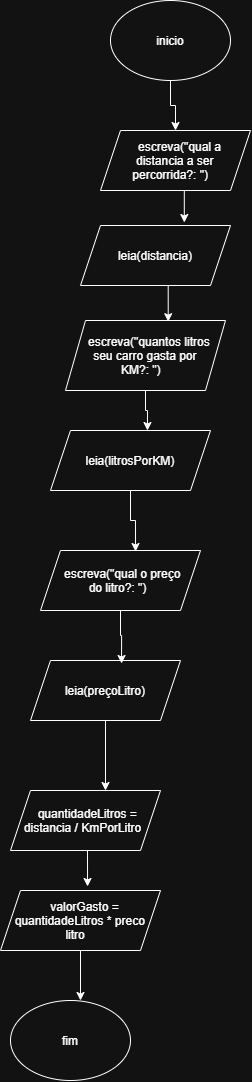

The diagram above was exported from draw.io. Its source (the exported page's mxGraphModel, read from the mxfile embedded in the PNG):
<mxGraphModel dx="1414" dy="1946" grid="1" gridSize="10" guides="1" tooltips="1" connect="1" arrows="1" fold="1" page="1" pageScale="1" pageWidth="827" pageHeight="1169" math="0" shadow="0">
  <root>
    <mxCell id="0" />
    <mxCell id="1" parent="0" />
    <mxCell id="wcSpciSZDHGkSnCffsRk-9" edge="1" parent="1" source="wcSpciSZDHGkSnCffsRk-1" style="edgeStyle=orthogonalEdgeStyle;rounded=0;orthogonalLoop=1;jettySize=auto;html=1;exitX=0.5;exitY=1;exitDx=0;exitDy=0;entryX=0.5;entryY=0;entryDx=0;entryDy=0;" target="wcSpciSZDHGkSnCffsRk-2">
      <mxGeometry relative="1" as="geometry" />
    </mxCell>
    <mxCell id="wcSpciSZDHGkSnCffsRk-1" parent="1" style="ellipse;whiteSpace=wrap;html=1;shapeInside=1;" value="inicio" vertex="1">
      <mxGeometry height="80" width="120" x="350" y="-10" as="geometry" />
    </mxCell>
    <mxCell id="wcSpciSZDHGkSnCffsRk-2" parent="1" style="shape=parallelogram;perimeter=parallelogramPerimeter;whiteSpace=wrap;html=1;shapeInside=1;fixedSize=1;" value="escreva(&quot;qual a distancia a ser percorrida?: &quot;)" vertex="1">
      <mxGeometry height="60" width="150" x="340" y="120" as="geometry" />
    </mxCell>
    <mxCell id="wcSpciSZDHGkSnCffsRk-3" parent="1" style="shape=parallelogram;perimeter=parallelogramPerimeter;whiteSpace=wrap;html=1;shapeInside=1;fixedSize=1;" value="leia(distancia)" vertex="1">
      <mxGeometry height="60" width="150" x="320" y="215" as="geometry" />
    </mxCell>
    <mxCell id="wcSpciSZDHGkSnCffsRk-4" parent="1" style="shape=parallelogram;perimeter=parallelogramPerimeter;whiteSpace=wrap;html=1;shapeInside=1;fixedSize=1;" value="escreva(&quot;quantos litros seu carro gasta por KM?: &quot;)" vertex="1">
      <mxGeometry height="70" width="160" x="305" y="310" as="geometry" />
    </mxCell>
    <mxCell id="wcSpciSZDHGkSnCffsRk-10" edge="1" parent="1" source="wcSpciSZDHGkSnCffsRk-2" style="edgeStyle=orthogonalEdgeStyle;rounded=0;orthogonalLoop=1;jettySize=auto;html=1;exitX=0.5;exitY=1;exitDx=0;exitDy=0;entryX=0.692;entryY=-0.05;entryDx=0;entryDy=0;entryPerimeter=0;" target="wcSpciSZDHGkSnCffsRk-3">
      <mxGeometry relative="1" as="geometry" />
    </mxCell>
    <mxCell id="wcSpciSZDHGkSnCffsRk-11" edge="1" parent="1" source="wcSpciSZDHGkSnCffsRk-3" style="edgeStyle=orthogonalEdgeStyle;rounded=0;orthogonalLoop=1;jettySize=auto;html=1;exitX=0.5;exitY=1;exitDx=0;exitDy=0;entryX=0.642;entryY=0.017;entryDx=0;entryDy=0;entryPerimeter=0;" target="wcSpciSZDHGkSnCffsRk-4">
      <mxGeometry relative="1" as="geometry" />
    </mxCell>
    <mxCell id="wcSpciSZDHGkSnCffsRk-12" parent="1" style="shape=parallelogram;perimeter=parallelogramPerimeter;whiteSpace=wrap;html=1;shapeInside=1;fixedSize=1;" value="leia(litrosPorKM)" vertex="1">
      <mxGeometry height="60" width="160" x="290" y="420" as="geometry" />
    </mxCell>
    <mxCell id="wcSpciSZDHGkSnCffsRk-13" parent="1" style="shape=parallelogram;perimeter=parallelogramPerimeter;whiteSpace=wrap;html=1;shapeInside=1;fixedSize=1;" value="escreva(&quot;qual o preço do litro?: &quot;)" vertex="1">
      <mxGeometry height="60" width="160" x="280" y="540" as="geometry" />
    </mxCell>
    <mxCell id="wcSpciSZDHGkSnCffsRk-18" edge="1" parent="1" source="wcSpciSZDHGkSnCffsRk-14" style="edgeStyle=orthogonalEdgeStyle;rounded=0;orthogonalLoop=1;jettySize=auto;html=1;exitX=0.5;exitY=1;exitDx=0;exitDy=0;">
      <mxGeometry relative="1" as="geometry">
        <mxPoint x="345" y="780" as="targetPoint" />
      </mxGeometry>
    </mxCell>
    <mxCell id="wcSpciSZDHGkSnCffsRk-14" parent="1" style="shape=parallelogram;perimeter=parallelogramPerimeter;whiteSpace=wrap;html=1;shapeInside=1;fixedSize=1;" value="leia(preçoLitro)" vertex="1">
      <mxGeometry height="60" width="150" x="270" y="650" as="geometry" />
    </mxCell>
    <mxCell id="wcSpciSZDHGkSnCffsRk-15" edge="1" parent="1" source="wcSpciSZDHGkSnCffsRk-4" style="edgeStyle=orthogonalEdgeStyle;rounded=0;orthogonalLoop=1;jettySize=auto;html=1;exitX=0.5;exitY=1;exitDx=0;exitDy=0;entryX=0.606;entryY=0;entryDx=0;entryDy=0;entryPerimeter=0;" target="wcSpciSZDHGkSnCffsRk-12">
      <mxGeometry relative="1" as="geometry" />
    </mxCell>
    <mxCell id="wcSpciSZDHGkSnCffsRk-16" edge="1" parent="1" source="wcSpciSZDHGkSnCffsRk-12" style="edgeStyle=orthogonalEdgeStyle;rounded=0;orthogonalLoop=1;jettySize=auto;html=1;exitX=0.5;exitY=1;exitDx=0;exitDy=0;entryX=0.594;entryY=0.017;entryDx=0;entryDy=0;entryPerimeter=0;" target="wcSpciSZDHGkSnCffsRk-13">
      <mxGeometry relative="1" as="geometry" />
    </mxCell>
    <mxCell id="wcSpciSZDHGkSnCffsRk-17" edge="1" parent="1" source="wcSpciSZDHGkSnCffsRk-13" style="edgeStyle=orthogonalEdgeStyle;rounded=0;orthogonalLoop=1;jettySize=auto;html=1;exitX=0.5;exitY=1;exitDx=0;exitDy=0;entryX=0.607;entryY=0.05;entryDx=0;entryDy=0;entryPerimeter=0;" target="wcSpciSZDHGkSnCffsRk-14">
      <mxGeometry relative="1" as="geometry" />
    </mxCell>
    <mxCell id="wcSpciSZDHGkSnCffsRk-19" parent="1" style="shape=parallelogram;perimeter=parallelogramPerimeter;whiteSpace=wrap;html=1;shapeInside=1;fixedSize=1;" value="quantidadeLitros = distancia / KmPorLitro" vertex="1">
      <mxGeometry height="60" width="150" x="250" y="780" as="geometry" />
    </mxCell>
    <mxCell id="wcSpciSZDHGkSnCffsRk-25" edge="1" parent="1" source="wcSpciSZDHGkSnCffsRk-21" style="edgeStyle=orthogonalEdgeStyle;rounded=0;orthogonalLoop=1;jettySize=auto;html=1;exitX=0.5;exitY=1;exitDx=0;exitDy=0;">
      <mxGeometry relative="1" as="geometry">
        <mxPoint x="320" y="990" as="targetPoint" />
      </mxGeometry>
    </mxCell>
    <mxCell id="wcSpciSZDHGkSnCffsRk-21" parent="1" style="shape=parallelogram;perimeter=parallelogramPerimeter;whiteSpace=wrap;html=1;shapeInside=1;fixedSize=1;" value="valorGasto = quantidadeLitros * preco litro" vertex="1">
      <mxGeometry height="60" width="160" x="240" y="880" as="geometry" />
    </mxCell>
    <mxCell id="wcSpciSZDHGkSnCffsRk-24" edge="1" parent="1" source="wcSpciSZDHGkSnCffsRk-19" style="edgeStyle=orthogonalEdgeStyle;rounded=0;orthogonalLoop=1;jettySize=auto;html=1;exitX=0.5;exitY=1;exitDx=0;exitDy=0;entryX=0.544;entryY=-0.067;entryDx=0;entryDy=0;entryPerimeter=0;" target="wcSpciSZDHGkSnCffsRk-21">
      <mxGeometry relative="1" as="geometry" />
    </mxCell>
    <mxCell id="wcSpciSZDHGkSnCffsRk-26" parent="1" style="ellipse;whiteSpace=wrap;html=1;shapeInside=1;" value="fim" vertex="1">
      <mxGeometry height="80" width="120" x="250" y="990" as="geometry" />
    </mxCell>
  </root>
</mxGraphModel>